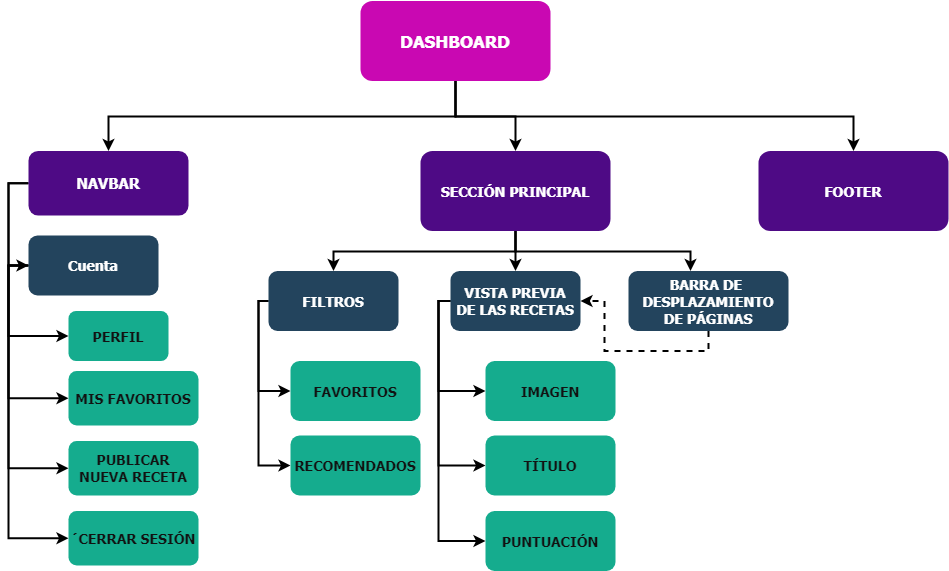

The diagram above was exported from draw.io. Its source (the exported page's mxGraphModel, read from the mxfile embedded in the PNG):
<mxGraphModel dx="1032" dy="557" grid="1" gridSize="10" guides="1" tooltips="1" connect="1" arrows="1" fold="1" page="1" pageScale="1.5" pageWidth="1100" pageHeight="850" background="none" math="0" shadow="0">
  <root>
    <mxCell id="0" />
    <mxCell id="1" parent="0" />
    <mxCell id="2" value="DASHBOARD" style="rounded=1;fillColor=#c908b2;gradientColor=none;strokeColor=none;fontColor=#FFFFFF;fontStyle=1;fontFamily=Tahoma;fontSize=17;" parent="1" vertex="1">
      <mxGeometry x="562" y="185.5" width="190" height="80" as="geometry" />
    </mxCell>
    <mxCell id="9" value="" style="edgeStyle=elbowEdgeStyle;elbow=vertical;strokeWidth=2;rounded=0;entryX=0.5;entryY=0;entryDx=0;entryDy=0;" parent="1" source="2" target="Kv2KkgJX7mqs0m7064dZ-138" edge="1">
      <mxGeometry x="337" y="215.5" width="100" height="100" as="geometry">
        <mxPoint x="337" y="315.5" as="sourcePoint" />
        <mxPoint x="1457" y="335.5" as="targetPoint" />
      </mxGeometry>
    </mxCell>
    <mxCell id="12" value="SECCIÓN PRINCIPAL" style="rounded=1;fillColor=#4e0a85;gradientColor=none;strokeColor=none;fontColor=#FFFFFF;fontStyle=1;fontFamily=Tahoma;fontSize=14" parent="1" vertex="1">
      <mxGeometry x="621.9999999999999" y="335.5" width="190" height="80" as="geometry" />
    </mxCell>
    <mxCell id="mhdIVnuPS63s6zJvj6qV-110" style="edgeStyle=orthogonalEdgeStyle;rounded=0;orthogonalLoop=1;jettySize=auto;html=1;exitX=0;exitY=0.5;exitDx=0;exitDy=0;entryX=0;entryY=0.5;entryDx=0;entryDy=0;strokeWidth=2;" edge="1" parent="1" source="13" target="mhdIVnuPS63s6zJvj6qV-104">
      <mxGeometry relative="1" as="geometry" />
    </mxCell>
    <mxCell id="mhdIVnuPS63s6zJvj6qV-112" style="edgeStyle=orthogonalEdgeStyle;rounded=0;orthogonalLoop=1;jettySize=auto;html=1;exitX=0;exitY=0.5;exitDx=0;exitDy=0;entryX=0;entryY=0.5;entryDx=0;entryDy=0;strokeWidth=2;" edge="1" parent="1" source="13" target="mhdIVnuPS63s6zJvj6qV-106">
      <mxGeometry relative="1" as="geometry" />
    </mxCell>
    <mxCell id="13" value="NAVBAR" style="rounded=1;fillColor=#4e0a85;gradientColor=none;strokeColor=none;fontColor=#FFFFFF;fontStyle=1;fontFamily=Tahoma;fontSize=15;" parent="1" vertex="1">
      <mxGeometry x="230" y="335.5" width="160" height="64.5" as="geometry" />
    </mxCell>
    <mxCell id="59" value="" style="edgeStyle=elbowEdgeStyle;elbow=vertical;strokeWidth=2;rounded=0" parent="1" source="2" target="12" edge="1">
      <mxGeometry x="347" y="225.5" width="100" height="100" as="geometry">
        <mxPoint x="861.9999999999999" y="275.5" as="sourcePoint" />
        <mxPoint x="1466.9999999999998" y="345.5" as="targetPoint" />
      </mxGeometry>
    </mxCell>
    <mxCell id="61" value="" style="edgeStyle=elbowEdgeStyle;elbow=vertical;strokeWidth=2;rounded=0" parent="1" source="2" target="13" edge="1">
      <mxGeometry x="-23" y="135.5" width="100" height="100" as="geometry">
        <mxPoint x="-23" y="235.5" as="sourcePoint" />
        <mxPoint x="77" y="135.5" as="targetPoint" />
      </mxGeometry>
    </mxCell>
    <mxCell id="100" value="" style="edgeStyle=elbowEdgeStyle;elbow=vertical;strokeWidth=2;rounded=0;entryX=0.5;entryY=0;entryDx=0;entryDy=0;" parent="1" source="12" target="Kv2KkgJX7mqs0m7064dZ-124" edge="1">
      <mxGeometry x="37" y="135.5" width="100" height="100" as="geometry">
        <mxPoint x="37" y="235.5" as="sourcePoint" />
        <mxPoint x="542" y="455.5" as="targetPoint" />
      </mxGeometry>
    </mxCell>
    <mxCell id="101" value="" style="edgeStyle=elbowEdgeStyle;elbow=vertical;strokeWidth=2;rounded=0" parent="1" source="12" edge="1">
      <mxGeometry x="37" y="135.5" width="100" height="100" as="geometry">
        <mxPoint x="37" y="235.5" as="sourcePoint" />
        <mxPoint x="717" y="455.5" as="targetPoint" />
      </mxGeometry>
    </mxCell>
    <mxCell id="102" value="" style="edgeStyle=elbowEdgeStyle;elbow=vertical;strokeWidth=2;rounded=0" parent="1" source="12" edge="1">
      <mxGeometry x="37" y="135.5" width="100" height="100" as="geometry">
        <mxPoint x="37" y="235.5" as="sourcePoint" />
        <mxPoint x="892" y="455.5" as="targetPoint" />
      </mxGeometry>
    </mxCell>
    <mxCell id="Kv2KkgJX7mqs0m7064dZ-127" style="edgeStyle=orthogonalEdgeStyle;rounded=0;orthogonalLoop=1;jettySize=auto;html=1;exitX=0;exitY=0.5;exitDx=0;exitDy=0;entryX=0;entryY=0.5;entryDx=0;entryDy=0;strokeWidth=2;" parent="1" source="Kv2KkgJX7mqs0m7064dZ-124" target="Kv2KkgJX7mqs0m7064dZ-125" edge="1">
      <mxGeometry relative="1" as="geometry">
        <Array as="points">
          <mxPoint x="460" y="486" />
          <mxPoint x="460" y="576" />
        </Array>
      </mxGeometry>
    </mxCell>
    <mxCell id="Kv2KkgJX7mqs0m7064dZ-128" style="edgeStyle=orthogonalEdgeStyle;rounded=0;orthogonalLoop=1;jettySize=auto;html=1;exitX=0;exitY=0.5;exitDx=0;exitDy=0;entryX=0;entryY=0.5;entryDx=0;entryDy=0;strokeWidth=2;" parent="1" source="Kv2KkgJX7mqs0m7064dZ-124" target="Kv2KkgJX7mqs0m7064dZ-126" edge="1">
      <mxGeometry relative="1" as="geometry">
        <Array as="points">
          <mxPoint x="460" y="486" />
          <mxPoint x="460" y="650" />
        </Array>
      </mxGeometry>
    </mxCell>
    <mxCell id="Kv2KkgJX7mqs0m7064dZ-124" value="FILTROS" style="rounded=1;fillColor=#23445D;gradientColor=none;strokeColor=none;fontColor=#FFFFFF;fontStyle=1;fontFamily=Tahoma;fontSize=14" parent="1" vertex="1">
      <mxGeometry x="470" y="455.5" width="130" height="60" as="geometry" />
    </mxCell>
    <mxCell id="Kv2KkgJX7mqs0m7064dZ-125" value="FAVORITOS" style="rounded=1;fillColor=#15ac8e;gradientColor=none;strokeColor=none;fontColor=#121212;fontStyle=1;fontFamily=Tahoma;fontSize=14" parent="1" vertex="1">
      <mxGeometry x="492" y="545.5" width="130" height="60" as="geometry" />
    </mxCell>
    <mxCell id="Kv2KkgJX7mqs0m7064dZ-126" value="RECOMENDADOS" style="rounded=1;fillColor=#15ac8e;gradientColor=none;strokeColor=none;fontColor=#121212;fontStyle=1;fontFamily=Tahoma;fontSize=14" parent="1" vertex="1">
      <mxGeometry x="492" y="620" width="130" height="60" as="geometry" />
    </mxCell>
    <mxCell id="Kv2KkgJX7mqs0m7064dZ-133" style="edgeStyle=orthogonalEdgeStyle;rounded=0;orthogonalLoop=1;jettySize=auto;html=1;exitX=0;exitY=0.5;exitDx=0;exitDy=0;entryX=0;entryY=0.5;entryDx=0;entryDy=0;strokeWidth=2;" parent="1" source="Kv2KkgJX7mqs0m7064dZ-129" target="Kv2KkgJX7mqs0m7064dZ-132" edge="1">
      <mxGeometry relative="1" as="geometry">
        <Array as="points">
          <mxPoint x="640" y="486" />
          <mxPoint x="640" y="726" />
        </Array>
      </mxGeometry>
    </mxCell>
    <mxCell id="Kv2KkgJX7mqs0m7064dZ-134" style="edgeStyle=orthogonalEdgeStyle;rounded=0;orthogonalLoop=1;jettySize=auto;html=1;exitX=0;exitY=0.5;exitDx=0;exitDy=0;entryX=0;entryY=0.5;entryDx=0;entryDy=0;strokeWidth=2;" parent="1" source="Kv2KkgJX7mqs0m7064dZ-129" target="Kv2KkgJX7mqs0m7064dZ-130" edge="1">
      <mxGeometry relative="1" as="geometry">
        <Array as="points">
          <mxPoint x="640" y="486" />
          <mxPoint x="640" y="576" />
        </Array>
      </mxGeometry>
    </mxCell>
    <mxCell id="Kv2KkgJX7mqs0m7064dZ-135" style="edgeStyle=orthogonalEdgeStyle;rounded=0;orthogonalLoop=1;jettySize=auto;html=1;exitX=0;exitY=0.5;exitDx=0;exitDy=0;entryX=0;entryY=0.5;entryDx=0;entryDy=0;strokeWidth=2;" parent="1" source="Kv2KkgJX7mqs0m7064dZ-129" target="Kv2KkgJX7mqs0m7064dZ-131" edge="1">
      <mxGeometry relative="1" as="geometry">
        <Array as="points">
          <mxPoint x="640" y="486" />
          <mxPoint x="640" y="650" />
        </Array>
      </mxGeometry>
    </mxCell>
    <mxCell id="Kv2KkgJX7mqs0m7064dZ-129" value="VISTA PREVIA &#10;DE LAS RECETAS" style="rounded=1;fillColor=#23445D;gradientColor=none;strokeColor=none;fontColor=#FFFFFF;fontStyle=1;fontFamily=Tahoma;fontSize=14" parent="1" vertex="1">
      <mxGeometry x="652" y="455.5" width="130" height="60" as="geometry" />
    </mxCell>
    <mxCell id="Kv2KkgJX7mqs0m7064dZ-130" value="IMAGEN" style="rounded=1;fillColor=#15ac8e;gradientColor=none;strokeColor=none;fontColor=#121212;fontStyle=1;fontFamily=Tahoma;fontSize=14" parent="1" vertex="1">
      <mxGeometry x="687" y="545.5" width="130" height="60" as="geometry" />
    </mxCell>
    <mxCell id="Kv2KkgJX7mqs0m7064dZ-131" value="TÍTULO" style="rounded=1;fillColor=#15ac8e;gradientColor=none;strokeColor=none;fontColor=#121212;fontStyle=1;fontFamily=Tahoma;fontSize=14" parent="1" vertex="1">
      <mxGeometry x="687" y="620" width="130" height="60" as="geometry" />
    </mxCell>
    <mxCell id="Kv2KkgJX7mqs0m7064dZ-132" value="PUNTUACIÓN" style="rounded=1;fillColor=#15ac8e;gradientColor=none;strokeColor=none;fontColor=#121212;fontStyle=1;fontFamily=Tahoma;fontSize=14" parent="1" vertex="1">
      <mxGeometry x="687" y="695.5" width="130" height="60" as="geometry" />
    </mxCell>
    <mxCell id="Kv2KkgJX7mqs0m7064dZ-137" style="edgeStyle=orthogonalEdgeStyle;rounded=0;orthogonalLoop=1;jettySize=auto;html=1;exitX=0.5;exitY=1;exitDx=0;exitDy=0;entryX=1;entryY=0.5;entryDx=0;entryDy=0;strokeWidth=2;dashed=1;" parent="1" source="Kv2KkgJX7mqs0m7064dZ-136" target="Kv2KkgJX7mqs0m7064dZ-129" edge="1">
      <mxGeometry relative="1" as="geometry" />
    </mxCell>
    <mxCell id="Kv2KkgJX7mqs0m7064dZ-136" value="BARRA DE &#10;DESPLAZAMIENTO&#10;DE PÁGINAS" style="rounded=1;fillColor=#23445D;gradientColor=none;strokeColor=none;fontColor=#FFFFFF;fontStyle=1;fontFamily=Tahoma;fontSize=14" parent="1" vertex="1">
      <mxGeometry x="830" y="455.5" width="160" height="60" as="geometry" />
    </mxCell>
    <mxCell id="Kv2KkgJX7mqs0m7064dZ-138" value="FOOTER" style="rounded=1;fillColor=#4e0a85;gradientColor=none;strokeColor=none;fontColor=#FFFFFF;fontStyle=1;fontFamily=Tahoma;fontSize=14" parent="1" vertex="1">
      <mxGeometry x="960" y="335.5" width="190" height="80" as="geometry" />
    </mxCell>
    <mxCell id="mhdIVnuPS63s6zJvj6qV-102" value="PERFIL" style="rounded=1;fillColor=#15ac8e;gradientColor=none;strokeColor=none;fontColor=#121212;fontStyle=1;fontFamily=Tahoma;fontSize=14" vertex="1" parent="1">
      <mxGeometry x="270" y="495.5" width="100" height="50" as="geometry" />
    </mxCell>
    <mxCell id="mhdIVnuPS63s6zJvj6qV-109" style="edgeStyle=orthogonalEdgeStyle;rounded=0;orthogonalLoop=1;jettySize=auto;html=1;exitX=0;exitY=0.5;exitDx=0;exitDy=0;entryX=0;entryY=0.5;entryDx=0;entryDy=0;strokeWidth=2;" edge="1" parent="1" source="mhdIVnuPS63s6zJvj6qV-104" target="mhdIVnuPS63s6zJvj6qV-102">
      <mxGeometry relative="1" as="geometry" />
    </mxCell>
    <mxCell id="mhdIVnuPS63s6zJvj6qV-113" style="edgeStyle=orthogonalEdgeStyle;rounded=0;orthogonalLoop=1;jettySize=auto;html=1;exitX=0;exitY=0.5;exitDx=0;exitDy=0;entryX=0;entryY=0.5;entryDx=0;entryDy=0;strokeWidth=2;" edge="1" parent="1" source="mhdIVnuPS63s6zJvj6qV-104" target="mhdIVnuPS63s6zJvj6qV-107">
      <mxGeometry relative="1" as="geometry" />
    </mxCell>
    <mxCell id="mhdIVnuPS63s6zJvj6qV-114" style="edgeStyle=orthogonalEdgeStyle;rounded=0;orthogonalLoop=1;jettySize=auto;html=1;exitX=0;exitY=0.5;exitDx=0;exitDy=0;entryX=0;entryY=0.5;entryDx=0;entryDy=0;strokeWidth=2;" edge="1" parent="1" source="mhdIVnuPS63s6zJvj6qV-104" target="mhdIVnuPS63s6zJvj6qV-108">
      <mxGeometry relative="1" as="geometry" />
    </mxCell>
    <mxCell id="mhdIVnuPS63s6zJvj6qV-104" value="Cuenta" style="rounded=1;fillColor=#23445D;gradientColor=none;strokeColor=none;fontColor=#FFFFFF;fontStyle=1;fontFamily=Tahoma;fontSize=14" vertex="1" parent="1">
      <mxGeometry x="230" y="420" width="130" height="60" as="geometry" />
    </mxCell>
    <mxCell id="mhdIVnuPS63s6zJvj6qV-106" value="MIS FAVORITOS" style="rounded=1;fillColor=#15ac8e;gradientColor=none;strokeColor=none;fontColor=#121212;fontStyle=1;fontFamily=Tahoma;fontSize=14" vertex="1" parent="1">
      <mxGeometry x="270" y="555.5" width="130" height="54.5" as="geometry" />
    </mxCell>
    <mxCell id="mhdIVnuPS63s6zJvj6qV-107" value="PUBLICAR &#10;NUEVA RECETA" style="rounded=1;fillColor=#15ac8e;gradientColor=none;strokeColor=none;fontColor=#121212;fontStyle=1;fontFamily=Tahoma;fontSize=14" vertex="1" parent="1">
      <mxGeometry x="270" y="625.5" width="130" height="54.5" as="geometry" />
    </mxCell>
    <mxCell id="mhdIVnuPS63s6zJvj6qV-108" value="´CERRAR SESIÓN" style="rounded=1;fillColor=#15ac8e;gradientColor=none;strokeColor=none;fontColor=#121212;fontStyle=1;fontFamily=Tahoma;fontSize=14" vertex="1" parent="1">
      <mxGeometry x="270" y="695.5" width="130" height="54.5" as="geometry" />
    </mxCell>
  </root>
</mxGraphModel>